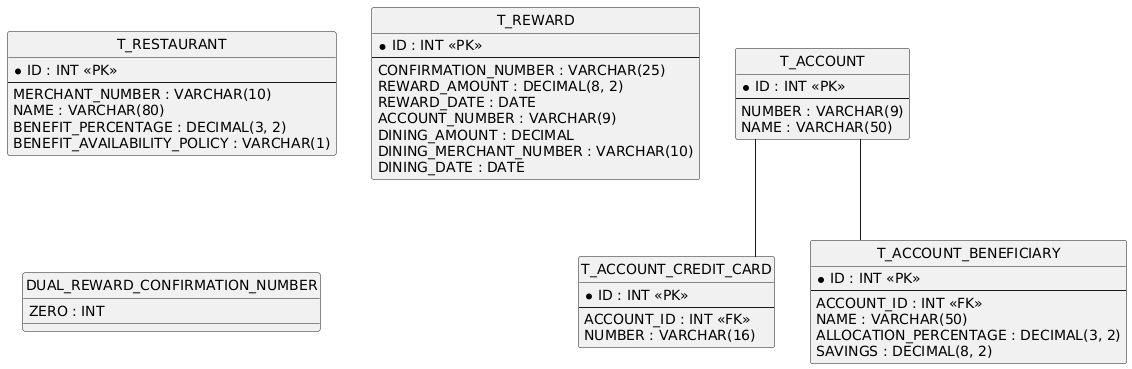

The diagram above was rendered by PlantUML. Its source (embedded in the PNG):
@startuml
hide circle
skinparam linetype ortho

entity "T_ACCOUNT" as T_ACCOUNT {
  * ID : INT <<PK>>
  --
  NUMBER : VARCHAR(9)
  NAME : VARCHAR(50)
}

entity "T_ACCOUNT_CREDIT_CARD" as T_ACCOUNT_CREDIT_CARD {
  * ID : INT <<PK>>
  --
  ACCOUNT_ID : INT <<FK>>
  NUMBER : VARCHAR(16)
}

entity "T_ACCOUNT_BENEFICIARY" as T_ACCOUNT_BENEFICIARY {
  * ID : INT <<PK>>
  --
  ACCOUNT_ID : INT <<FK>>
  NAME : VARCHAR(50)
  ALLOCATION_PERCENTAGE : DECIMAL(3, 2)
  SAVINGS : DECIMAL(8, 2)
}

entity "T_RESTAURANT" as T_RESTAURANT {
  * ID : INT <<PK>>
  --
  MERCHANT_NUMBER : VARCHAR(10)
  NAME : VARCHAR(80)
  BENEFIT_PERCENTAGE : DECIMAL(3, 2)
  BENEFIT_AVAILABILITY_POLICY : VARCHAR(1)
}

entity "T_REWARD" as T_REWARD {
  * ID : INT <<PK>>
  --
  CONFIRMATION_NUMBER : VARCHAR(25)
  REWARD_AMOUNT : DECIMAL(8, 2)
  REWARD_DATE : DATE
  ACCOUNT_NUMBER : VARCHAR(9)
  DINING_AMOUNT : DECIMAL
  DINING_MERCHANT_NUMBER : VARCHAR(10)
  DINING_DATE : DATE
}

entity "DUAL_REWARD_CONFIRMATION_NUMBER" as DUAL_REWARD_CONFIRMATION_NUMBER {
  ZERO : INT
}

T_ACCOUNT -- T_ACCOUNT_CREDIT_CARD
T_ACCOUNT -- T_ACCOUNT_BENEFICIARY
@enduml